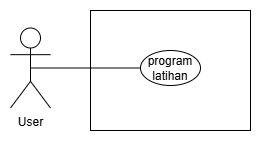

The diagram above was exported from draw.io. Its source (the exported page's mxGraphModel, read from the mxfile embedded in the PNG):
<mxGraphModel dx="733" dy="393" grid="1" gridSize="10" guides="1" tooltips="1" connect="1" arrows="1" fold="1" page="1" pageScale="1" pageWidth="850" pageHeight="1100" math="0" shadow="0">
  <root>
    <mxCell id="0" />
    <mxCell id="1" parent="0" />
    <mxCell id="D2Vk5SvjW6uR20p8ju1q-2" value="" style="rounded=0;whiteSpace=wrap;html=1;" parent="1" vertex="1">
      <mxGeometry x="120" y="110" width="160" height="120" as="geometry" />
    </mxCell>
    <mxCell id="D2Vk5SvjW6uR20p8ju1q-1" value="User" style="shape=umlActor;verticalLabelPosition=bottom;verticalAlign=top;html=1;outlineConnect=0;" parent="1" vertex="1">
      <mxGeometry x="40" y="127.5" width="40" height="80" as="geometry" />
    </mxCell>
    <mxCell id="D2Vk5SvjW6uR20p8ju1q-6" value="program&lt;br&gt;latihan" style="ellipse;whiteSpace=wrap;html=1;" parent="1" vertex="1">
      <mxGeometry x="170" y="150" width="60" height="35" as="geometry" />
    </mxCell>
    <mxCell id="D2Vk5SvjW6uR20p8ju1q-15" value="" style="endArrow=none;html=1;rounded=0;exitX=0;exitY=0.5;exitDx=0;exitDy=0;entryX=0.5;entryY=0.5;entryDx=0;entryDy=0;entryPerimeter=0;" parent="1" source="D2Vk5SvjW6uR20p8ju1q-6" target="D2Vk5SvjW6uR20p8ju1q-1" edge="1">
      <mxGeometry width="50" height="50" relative="1" as="geometry">
        <mxPoint x="140" y="120" as="sourcePoint" />
        <mxPoint x="190" y="120" as="targetPoint" />
      </mxGeometry>
    </mxCell>
    <mxCell id="z_QSpvFVue9R6Z0xHZtR-15" style="edgeStyle=orthogonalEdgeStyle;rounded=0;orthogonalLoop=1;jettySize=auto;html=1;exitX=1;exitY=0.5;exitDx=0;exitDy=0;entryX=0;entryY=0.5;entryDx=0;entryDy=0;" edge="1" parent="1">
      <mxGeometry relative="1" as="geometry">
        <mxPoint x="459.99999999999613" y="317.5" as="targetPoint" />
        <Array as="points">
          <mxPoint x="440" y="267" />
          <mxPoint x="440" y="317" />
        </Array>
      </mxGeometry>
    </mxCell>
  </root>
</mxGraphModel>